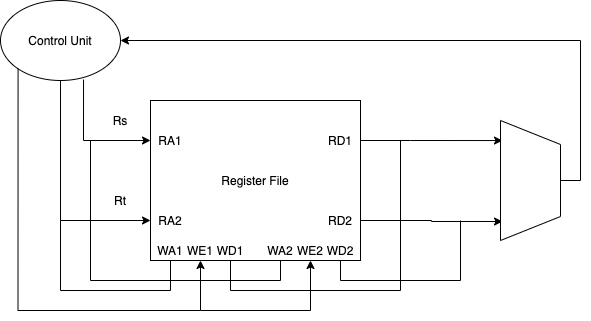

The diagram above was exported from draw.io. Its source (the exported page's mxGraphModel, read from the mxfile embedded in the PNG):
<mxGraphModel dx="2215" dy="1970" grid="1" gridSize="10" guides="1" tooltips="1" connect="1" arrows="1" fold="1" page="1" pageScale="1" pageWidth="827" pageHeight="1169" math="0" shadow="0">
  <root>
    <mxCell id="0" />
    <mxCell id="1" parent="0" />
    <mxCell id="4" style="edgeStyle=orthogonalEdgeStyle;rounded=0;orthogonalLoop=1;jettySize=auto;html=1;entryX=0;entryY=0.25;entryDx=0;entryDy=0;exitX=0.692;exitY=0.988;exitDx=0;exitDy=0;exitPerimeter=0;" edge="1" parent="1" source="2" target="3">
      <mxGeometry relative="1" as="geometry" />
    </mxCell>
    <mxCell id="5" style="edgeStyle=orthogonalEdgeStyle;rounded=0;orthogonalLoop=1;jettySize=auto;html=1;exitX=0.5;exitY=1;exitDx=0;exitDy=0;entryX=0;entryY=0.75;entryDx=0;entryDy=0;" edge="1" parent="1" source="2" target="3">
      <mxGeometry relative="1" as="geometry" />
    </mxCell>
    <mxCell id="2" value="Control Unit" style="ellipse;whiteSpace=wrap;html=1;" vertex="1" parent="1">
      <mxGeometry x="130" y="110" width="120" height="80" as="geometry" />
    </mxCell>
    <mxCell id="11" style="edgeStyle=orthogonalEdgeStyle;rounded=0;orthogonalLoop=1;jettySize=auto;html=1;exitX=1;exitY=0.25;exitDx=0;exitDy=0;entryX=0.167;entryY=0.967;entryDx=0;entryDy=0;entryPerimeter=0;" edge="1" parent="1" source="3" target="10">
      <mxGeometry relative="1" as="geometry">
        <Array as="points">
          <mxPoint x="540" y="250" />
          <mxPoint x="540" y="250" />
        </Array>
      </mxGeometry>
    </mxCell>
    <mxCell id="12" style="edgeStyle=orthogonalEdgeStyle;rounded=0;orthogonalLoop=1;jettySize=auto;html=1;exitX=1;exitY=0.75;exitDx=0;exitDy=0;" edge="1" parent="1" source="3">
      <mxGeometry relative="1" as="geometry">
        <mxPoint x="632" y="331" as="targetPoint" />
      </mxGeometry>
    </mxCell>
    <mxCell id="31" style="edgeStyle=orthogonalEdgeStyle;rounded=0;orthogonalLoop=1;jettySize=auto;html=1;exitX=0.5;exitY=1;exitDx=0;exitDy=0;endArrow=none;endFill=0;" edge="1" parent="1" source="3">
      <mxGeometry relative="1" as="geometry">
        <mxPoint x="220" y="250" as="targetPoint" />
        <Array as="points">
          <mxPoint x="410" y="370" />
          <mxPoint x="410" y="390" />
          <mxPoint x="220" y="390" />
        </Array>
      </mxGeometry>
    </mxCell>
    <mxCell id="3" value="Register&amp;nbsp;File" style="rounded=0;whiteSpace=wrap;html=1;" vertex="1" parent="1">
      <mxGeometry x="280" y="210" width="210" height="160" as="geometry" />
    </mxCell>
    <mxCell id="6" value="Rs" style="text;html=1;strokeColor=none;fillColor=none;align=center;verticalAlign=middle;whiteSpace=wrap;rounded=0;" vertex="1" parent="1">
      <mxGeometry x="230" y="220" width="40" height="20" as="geometry" />
    </mxCell>
    <mxCell id="7" value="Rt" style="text;html=1;strokeColor=none;fillColor=none;align=center;verticalAlign=middle;whiteSpace=wrap;rounded=0;" vertex="1" parent="1">
      <mxGeometry x="230" y="300" width="40" height="20" as="geometry" />
    </mxCell>
    <mxCell id="13" style="edgeStyle=orthogonalEdgeStyle;rounded=0;orthogonalLoop=1;jettySize=auto;html=1;exitX=0.5;exitY=0;exitDx=0;exitDy=0;entryX=1;entryY=0.5;entryDx=0;entryDy=0;" edge="1" parent="1" source="10" target="2">
      <mxGeometry relative="1" as="geometry" />
    </mxCell>
    <mxCell id="10" value="" style="shape=trapezoid;perimeter=trapezoidPerimeter;whiteSpace=wrap;html=1;direction=south;" vertex="1" parent="1">
      <mxGeometry x="630" y="230" width="60" height="120" as="geometry" />
    </mxCell>
    <mxCell id="15" value="" style="endArrow=none;html=1;" edge="1" parent="1">
      <mxGeometry width="50" height="50" relative="1" as="geometry">
        <mxPoint x="530" y="400" as="sourcePoint" />
        <mxPoint x="530" y="250" as="targetPoint" />
      </mxGeometry>
    </mxCell>
    <mxCell id="16" value="" style="endArrow=none;html=1;" edge="1" parent="1">
      <mxGeometry width="50" height="50" relative="1" as="geometry">
        <mxPoint x="590" y="390" as="sourcePoint" />
        <mxPoint x="590" y="330" as="targetPoint" />
      </mxGeometry>
    </mxCell>
    <mxCell id="19" value="RA1" style="text;html=1;strokeColor=none;fillColor=none;align=center;verticalAlign=middle;whiteSpace=wrap;rounded=0;" vertex="1" parent="1">
      <mxGeometry x="280" y="240" width="40" height="20" as="geometry" />
    </mxCell>
    <mxCell id="20" value="RA2" style="text;html=1;strokeColor=none;fillColor=none;align=center;verticalAlign=middle;whiteSpace=wrap;rounded=0;" vertex="1" parent="1">
      <mxGeometry x="280" y="320" width="40" height="20" as="geometry" />
    </mxCell>
    <mxCell id="21" value="RD1" style="text;html=1;strokeColor=none;fillColor=none;align=center;verticalAlign=middle;whiteSpace=wrap;rounded=0;" vertex="1" parent="1">
      <mxGeometry x="450" y="240" width="40" height="20" as="geometry" />
    </mxCell>
    <mxCell id="22" value="RD2" style="text;html=1;strokeColor=none;fillColor=none;align=center;verticalAlign=middle;whiteSpace=wrap;rounded=0;" vertex="1" parent="1">
      <mxGeometry x="450" y="320" width="40" height="20" as="geometry" />
    </mxCell>
    <mxCell id="36" style="edgeStyle=orthogonalEdgeStyle;rounded=0;orthogonalLoop=1;jettySize=auto;html=1;exitX=0.5;exitY=1;exitDx=0;exitDy=0;entryX=0;entryY=1;entryDx=0;entryDy=0;endArrow=none;endFill=0;startArrow=classic;startFill=1;" edge="1" parent="1" source="23" target="2">
      <mxGeometry relative="1" as="geometry">
        <Array as="points">
          <mxPoint x="330" y="420" />
          <mxPoint x="147" y="420" />
        </Array>
      </mxGeometry>
    </mxCell>
    <mxCell id="23" value="WE1" style="text;html=1;strokeColor=none;fillColor=none;align=center;verticalAlign=middle;whiteSpace=wrap;rounded=0;" vertex="1" parent="1">
      <mxGeometry x="310" y="350" width="40" height="20" as="geometry" />
    </mxCell>
    <mxCell id="34" style="edgeStyle=orthogonalEdgeStyle;rounded=0;orthogonalLoop=1;jettySize=auto;html=1;endArrow=none;endFill=0;" edge="1" parent="1" source="24">
      <mxGeometry relative="1" as="geometry">
        <mxPoint x="530" y="400" as="targetPoint" />
        <Array as="points">
          <mxPoint x="360" y="400" />
        </Array>
      </mxGeometry>
    </mxCell>
    <mxCell id="24" value="WD1" style="text;html=1;strokeColor=none;fillColor=none;align=center;verticalAlign=middle;whiteSpace=wrap;rounded=0;" vertex="1" parent="1">
      <mxGeometry x="340" y="350" width="40" height="20" as="geometry" />
    </mxCell>
    <mxCell id="37" style="edgeStyle=orthogonalEdgeStyle;rounded=0;orthogonalLoop=1;jettySize=auto;html=1;exitX=0.5;exitY=1;exitDx=0;exitDy=0;endArrow=none;endFill=0;startArrow=classic;startFill=1;" edge="1" parent="1" source="25">
      <mxGeometry relative="1" as="geometry">
        <mxPoint x="330.0000000000001" y="420" as="targetPoint" />
        <Array as="points">
          <mxPoint x="440" y="420" />
        </Array>
      </mxGeometry>
    </mxCell>
    <mxCell id="25" value="WE2" style="text;html=1;strokeColor=none;fillColor=none;align=center;verticalAlign=middle;whiteSpace=wrap;rounded=0;" vertex="1" parent="1">
      <mxGeometry x="420" y="350" width="40" height="20" as="geometry" />
    </mxCell>
    <mxCell id="35" style="edgeStyle=orthogonalEdgeStyle;rounded=0;orthogonalLoop=1;jettySize=auto;html=1;exitX=0.5;exitY=1;exitDx=0;exitDy=0;endArrow=none;endFill=0;" edge="1" parent="1" source="26">
      <mxGeometry relative="1" as="geometry">
        <mxPoint x="590" y="390" as="targetPoint" />
        <Array as="points">
          <mxPoint x="470" y="390" />
        </Array>
      </mxGeometry>
    </mxCell>
    <mxCell id="26" value="WD2" style="text;html=1;strokeColor=none;fillColor=none;align=center;verticalAlign=middle;whiteSpace=wrap;rounded=0;" vertex="1" parent="1">
      <mxGeometry x="450" y="350" width="40" height="20" as="geometry" />
    </mxCell>
    <mxCell id="28" value="WA2" style="text;html=1;strokeColor=none;fillColor=none;align=center;verticalAlign=middle;whiteSpace=wrap;rounded=0;" vertex="1" parent="1">
      <mxGeometry x="390" y="350" width="40" height="20" as="geometry" />
    </mxCell>
    <mxCell id="33" style="edgeStyle=orthogonalEdgeStyle;rounded=0;orthogonalLoop=1;jettySize=auto;html=1;exitX=0.5;exitY=1;exitDx=0;exitDy=0;endArrow=none;endFill=0;" edge="1" parent="1" source="29">
      <mxGeometry relative="1" as="geometry">
        <mxPoint x="190" y="330" as="targetPoint" />
        <Array as="points">
          <mxPoint x="300" y="400" />
          <mxPoint x="190" y="400" />
        </Array>
      </mxGeometry>
    </mxCell>
    <mxCell id="29" value="WA1" style="text;html=1;strokeColor=none;fillColor=none;align=center;verticalAlign=middle;whiteSpace=wrap;rounded=0;" vertex="1" parent="1">
      <mxGeometry x="280" y="350" width="40" height="20" as="geometry" />
    </mxCell>
  </root>
</mxGraphModel>